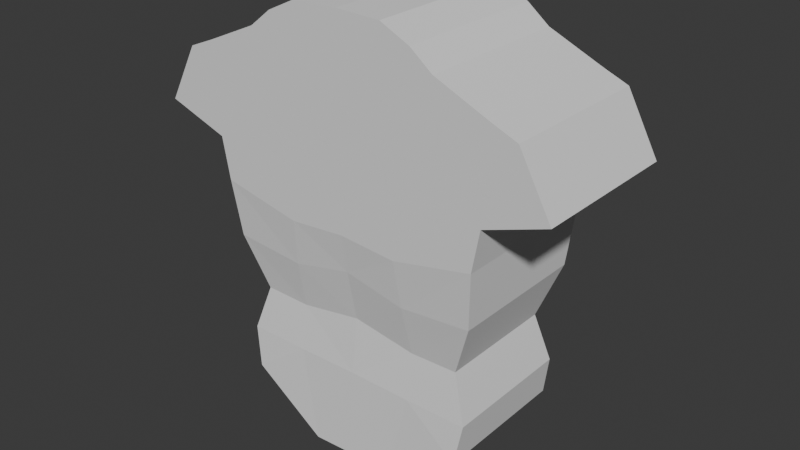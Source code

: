# Source: Persona8.blend  (saved by Blender 4.3.32; exported with 4.5.12 LTS)
import bpy
from mathutils import Matrix  # noqa: F401  (used for matrix-valued properties, if any)

bpy.ops.wm.read_factory_settings(use_empty=True)
scene = bpy.context.scene
scene.name = 'Scene'

# ---- collections
col_collection = bpy.data.collections.new('Collection'); scene.collection.children.link(col_collection)

# ---- world
world_world = bpy.data.worlds.new('World'); scene.world = world_world
world_world.use_nodes = True; world_world.node_tree.nodes.clear()
_N = world_world.node_tree.nodes; _L = world_world.node_tree.links
n0 = _N.new('ShaderNodeOutputWorld'); n0.name = 'World Output'; n0.location = (300, 300)
n1 = _N.new('ShaderNodeBackground'); n1.name = 'Background'; n1.location = (10, 300)
n1.inputs[0].default_value = (0.05088, 0.05088, 0.05088, 1.0)
_L.new(n1.outputs[0], n0.inputs[0])
n0.is_active_output = True
world_world.color = (0.05088, 0.05088, 0.05088)
world_world.sun_shadow_jitter_overblur = 0.0

# ---- meshes
me_cube_001 = bpy.data.meshes.new('Cube.001')
me_cube_001.from_pydata([(0.1966, -0.2686, 0.9413), (0.209, -0.2473, 0.7801), (0.2194, -0.2084, 0.6072), (0.2185, -0.2326, 0.45), (0.4106, -0.2446, 0.3106), (0.4345, -0.2326, 0.4508), (0.4106, 0.2446, 0.3106), (0.4345, 0.2326, 0.4508), (0.1537, 0.2446, 0.1321), (0.1966, 0.2686, 0.9413), (0.3833, 0.2084, 0.611), (0.3833, -0.2084, 0.611), (0.209, 0.2473, 0.7801), (0.2194, 0.2084, 0.6072), (0.4532, 0.2473, 0.8005), (0.4532, -0.2473, 0.8005), (0.1537, -0.2446, 0.1321), (0.2185, 0.2326, 0.45), (0.4704, 0.2686, 0.9979), (0.4704, -0.2686, 0.9979), (0.0, 0.2446, 0.1389), (0.0, 0.2326, 0.4523), (0.0, -0.2446, 0.1389), (0.0, -0.2326, 0.4523), (0.0, 0.2084, 0.6426), (0.0, -0.2084, 0.6426), (0.0, 0.2473, 0.8246), (0.0, -0.2473, 0.8246), (0.0, 0.2686, 0.9572), (0.0, -0.2686, 0.9572), (0.1988, -0.2686, 1.095), (0.1988, 0.2686, 1.095), (0.4967, 0.2686, 1.14), (0.4967, -0.2686, 1.14), (0.0, 0.2686, 1.088), (0.0, -0.2686, 1.088), (0.1728, -0.2686, 1.394), (0.1728, 0.2686, 1.394), (0.396, 0.2686, 1.424), (0.396, -0.2686, 1.424), (0.0, 0.2686, 1.381), (0.0, -0.2686, 1.381), (0.7098, 0.2686, 1.213), (0.7098, -0.2686, 1.213), (0.6016, 0.2686, 1.411), (0.6016, -0.2686, 1.411), (0.1675, -0.2686, 1.523), (0.1675, 0.2686, 1.523), (0.3308, 0.2686, 1.527), (0.3308, -0.2686, 1.527), (0.0, 0.2686, 1.525), (0.0, -0.2686, 1.525), (0.5134, 0.2686, 1.447), (0.5134, -0.2686, 1.447), (0.1542, -0.2686, 1.635), (0.1542, 0.2686, 1.635), (0.2548, 0.2686, 1.587), (0.2548, -0.2686, 1.587), (0.0, 0.2686, 1.64), (0.0, -0.2686, 1.64)], [], [(9, 28, 34, 31), (8, 17, 7, 6), (6, 7, 5, 4), (19, 18, 32, 33), (8, 6, 4, 16), (30, 33, 39, 36), (11, 10, 14, 15), (5, 7, 10, 11), (35, 30, 36, 41), (3, 5, 11, 2), (1, 15, 19, 0), (20, 21, 17, 8), (2, 11, 15, 1), (20, 8, 16, 22), (23, 3, 2, 25), (27, 1, 0, 29), (15, 14, 18, 19), (25, 2, 1, 27), (12, 26, 28, 9), (29, 0, 30, 35), (13, 24, 26, 12), (14, 12, 9, 18), (0, 19, 33, 30), (10, 13, 12, 14), (17, 21, 24, 13), (7, 17, 13, 10), (16, 3, 23, 22), (4, 5, 3, 16), (18, 9, 31, 32), (45, 44, 52, 53), (41, 36, 46, 51), (33, 32, 42, 43), (31, 34, 40, 37), (32, 31, 37, 38), (43, 42, 44, 45), (44, 38, 48, 52), (39, 33, 43, 45), (32, 38, 44, 42), (48, 47, 55, 56), (47, 50, 58, 55), (48, 49, 53, 52), (36, 39, 49, 46), (39, 45, 53, 49), (37, 40, 50, 47), (38, 37, 47, 48), (56, 55, 54, 57), (55, 58, 59, 54), (51, 46, 54, 59), (49, 48, 56, 57), (46, 49, 57, 54)])
_uv = me_cube_001.uv_layers.new(name='UVMap')
_uv.uv.foreach_set('vector', [0.625, 0.4421, 0.625, 0.3739, 0.625, 0.3739, 0.625, 0.4421, 0.375, 0.4421, 0.625, 0.4421, 0.625, 0.5, 0.375, 0.5, 0.375, 0.5, 0.625, 0.5, 0.625, 0.75, 0.375, 0.75, 0.625, 0.75, 0.625, 0.5, 0.625, 0.5, 0.625, 0.75, 0.375, 0.4421, 0.375, 0.5, 0.375, 0.75, 0.375, 0.8079, 0.625, 0.8079, 0.625, 0.75, 0.625, 0.75, 0.625, 0.8079, 0.625, 0.75, 0.625, 0.5, 0.625, 0.5, 0.625, 0.75, 0.625, 0.75, 0.625, 0.5, 0.625, 0.5, 0.625, 0.75, 0.625, 0.8761, 0.625, 0.8079, 0.625, 0.8079, 0.625, 0.8761, 0.625, 0.8079, 0.625, 0.75, 0.625, 0.75, 0.625, 0.8079, 0.625, 0.8079, 0.625, 0.75, 0.625, 0.75, 0.625, 0.8079, 0.375, 0.3739, 0.625, 0.3739, 0.625, 0.4421, 0.375, 0.4421, 0.625, 0.8079, 0.625, 0.75, 0.625, 0.75, 0.625, 0.8079, 0.375, 0.3739, 0.375, 0.4421, 0.375, 0.8079, 0.375, 0.8761, 0.625, 0.8761, 0.625, 0.8079, 0.625, 0.8079, 0.625, 0.8761, 0.625, 0.8761, 0.625, 0.8079, 0.625, 0.8079, 0.625, 0.8761, 0.625, 0.75, 0.625, 0.5, 0.625, 0.5, 0.625, 0.75, 0.625, 0.8761, 0.625, 0.8079, 0.625, 0.8079, 0.625, 0.8761, 0.625, 0.4421, 0.625, 0.3739, 0.625, 0.3739, 0.625, 0.4421, 0.625, 0.8761, 0.625, 0.8079, 0.625, 0.8079, 0.625, 0.8761, 0.625, 0.4421, 0.625, 0.3739, 0.625, 0.3739, 0.625, 0.4421, 0.625, 0.5, 0.625, 0.4421, 0.625, 0.4421, 0.625, 0.5, 0.625, 0.8079, 0.625, 0.75, 0.625, 0.75, 0.625, 0.8079, 0.625, 0.5, 0.625, 0.4421, 0.625, 0.4421, 0.625, 0.5, 0.625, 0.4421, 0.625, 0.3739, 0.625, 0.3739, 0.625, 0.4421, 0.625, 0.5, 0.625, 0.4421, 0.625, 0.4421, 0.625, 0.5, 0.375, 0.8079, 0.625, 0.8079, 0.625, 0.8761, 0.375, 0.8761, 0.375, 0.75, 0.625, 0.75, 0.625, 0.8079, 0.375, 0.8079, 0.625, 0.5, 0.625, 0.4421, 0.625, 0.4421, 0.625, 0.5, 0.625, 0.75, 0.625, 0.5, 0.625, 0.5, 0.625, 0.75, 0.625, 0.8761, 0.625, 0.8079, 0.625, 0.8079, 0.625, 0.8761, 0.625, 0.75, 0.625, 0.5, 0.625, 0.5, 0.625, 0.75, 0.625, 0.4421, 0.625, 0.3739, 0.625, 0.3739, 0.625, 0.4421, 0.625, 0.5, 0.625, 0.4421, 0.625, 0.4421, 0.625, 0.5, 0.625, 0.75, 0.625, 0.5, 0.625, 0.5, 0.625, 0.75, 0.625, 0.5, 0.625, 0.5, 0.625, 0.5, 0.625, 0.5, 0.625, 0.75, 0.625, 0.75, 0.625, 0.75, 0.625, 0.75, 0.625, 0.5, 0.625, 0.5, 0.625, 0.5, 0.625, 0.5, 0.625, 0.5, 0.625, 0.4421, 0.625, 0.4421, 0.625, 0.5, 0.625, 0.4421, 0.625, 0.3739, 0.625, 0.3739, 0.625, 0.4421, 0.625, 0.5, 0.625, 0.75, 0.625, 0.75, 0.625, 0.5, 0.625, 0.8079, 0.625, 0.75, 0.625, 0.75, 0.625, 0.8079, 0.625, 0.75, 0.625, 0.75, 0.625, 0.75, 0.625, 0.75, 0.625, 0.4421, 0.625, 0.3739, 0.625, 0.3739, 0.625, 0.4421, 0.625, 0.5, 0.625, 0.4421, 0.625, 0.4421, 0.625, 0.5, 0.625, 0.5, 0.6829, 0.5, 0.6829, 0.75, 0.625, 0.75, 0.6829, 0.5, 0.7511, 0.5, 0.7511, 0.75, 0.6829, 0.75, 0.625, 0.8761, 0.625, 0.8079, 0.625, 0.8079, 0.625, 0.8761, 0.625, 0.75, 0.625, 0.5, 0.625, 0.5, 0.625, 0.75, 0.625, 0.8079, 0.625, 0.75, 0.625, 0.75, 0.625, 0.8079])
me_cube_001.update()

# ---- objects
ob_empty = bpy.data.objects.new('Empty', None)
ob_cube = bpy.data.objects.new('Cube', me_cube_001)

# ---- transforms, parenting, visibility, modifiers, constraints
ob_empty.location = (0.0, 0.0, 0.0)
ob_empty.rotation_euler = (1.571, -0.0, -0.0)
ob_empty.empty_display_type = 'IMAGE'
ob_empty.empty_display_size = 5.0
ob_cube.location = (0.0, 0.0, 0.0)
_m = ob_cube.modifiers.new('Mirror', 'MIRROR')
_m.use_clip = True

# ---- collection membership
col_collection.objects.link(ob_empty)
col_collection.objects.link(ob_cube)

# ---- scene / render settings (as saved in the file)
scene.frame_start = 1; scene.frame_end = 250; scene.frame_set(1)
scene.render.engine = 'BLENDER_EEVEE_NEXT'
bpy.context.view_layer.update()

# ---- added for rendering (the .blend has no active camera and no usable light): camera, sun
cam_auto = bpy.data.cameras.new('AutoCamera')
cam_auto.lens = 50.0
cam_auto.sensor_width = 36.0
cam_auto.clip_end = 1000.0
ob_auto_camera = bpy.data.objects.new('AutoCamera', cam_auto)
scene.collection.objects.link(ob_auto_camera)
ob_auto_camera.location = (1.97984, -2.37581, 2.47007)
ob_auto_camera.rotation_euler = (1.09748, -7.21219e-08, 0.694738)
scene.camera = ob_auto_camera
light_auto_sun = bpy.data.lights.new('AutoSun', 'SUN')
light_auto_sun.energy = 3.0
light_auto_sun.angle = 0.0523599
ob_auto_sun = bpy.data.objects.new('AutoSun', light_auto_sun)
scene.collection.objects.link(ob_auto_sun)
ob_auto_sun.rotation_euler = (0.872665, 0.174533, 0.523599)
bpy.context.view_layer.update()
